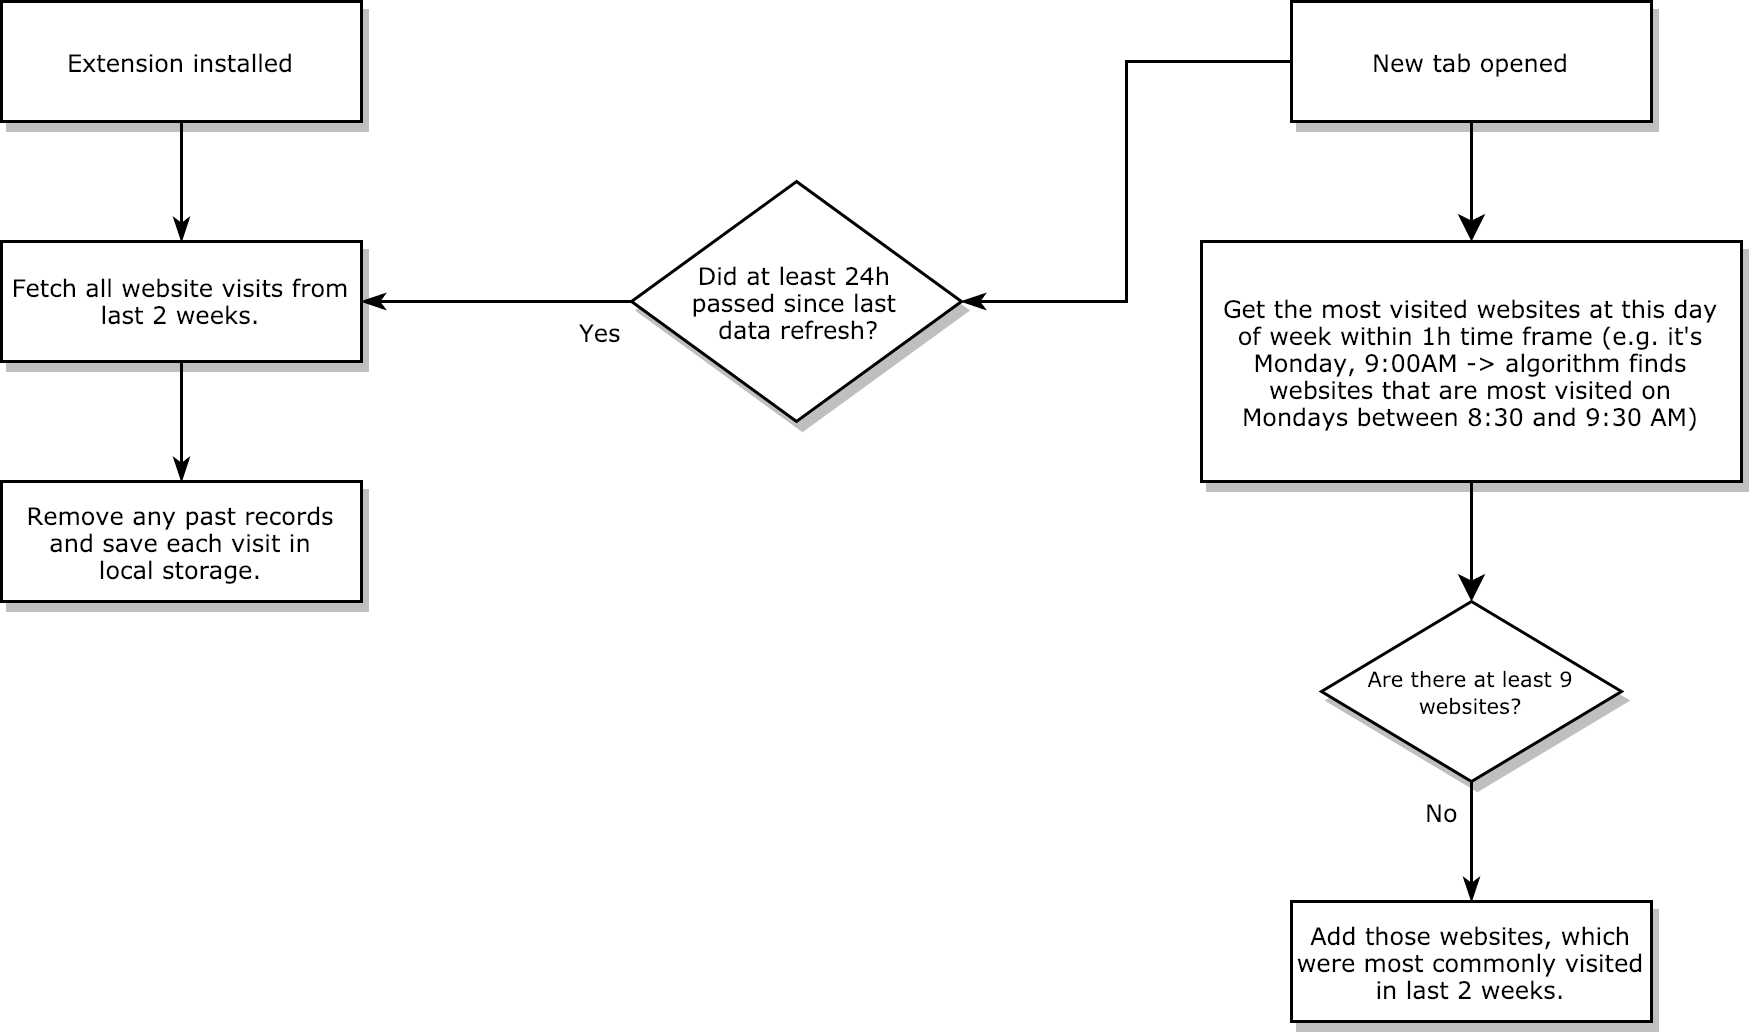

The diagram above was exported from draw.io. Its source (the exported page's mxGraphModel, read from the mxfile embedded in the PNG):
<mxGraphModel dx="1158" dy="695" grid="1" gridSize="10" guides="1" tooltips="1" connect="1" arrows="1" fold="1" page="1" pageScale="1" pageWidth="1100" pageHeight="850" background="#ffffff" math="0" shadow="0">
  <root>
    <mxCell id="0" />
    <mxCell id="1" parent="0" />
    <mxCell id="60e70716793133e9-33" value="Yes" style="edgeStyle=orthogonalEdgeStyle;rounded=0;html=1;labelBackgroundColor=none;startSize=5;endArrow=classicThin;endFill=1;endSize=5;jettySize=auto;orthogonalLoop=1;strokeColor=#000000;strokeWidth=1;fontFamily=Verdana;fontSize=8;fontColor=#000000;entryX=1;entryY=0.5;entryDx=0;entryDy=0;exitX=0;exitY=0.5;exitDx=0;exitDy=0;" parent="1" source="60e70716793133e9-7" target="60e70716793133e9-9" edge="1">
      <mxGeometry x="-0.7778" y="10" relative="1" as="geometry">
        <mxPoint as="offset" />
        <mxPoint x="630" y="560" as="sourcePoint" />
        <Array as="points">
          <mxPoint x="250" y="140" />
          <mxPoint x="250" y="140" />
        </Array>
      </mxGeometry>
    </mxCell>
    <mxCell id="60e70716793133e9-7" value="&lt;font style=&quot;font-size: 8px&quot;&gt;Did at least 24h &lt;br&gt;passed since last &lt;br&gt;data refresh?&lt;/font&gt;&lt;br&gt;" style="rhombus;whiteSpace=wrap;html=1;rounded=0;shadow=1;labelBackgroundColor=none;strokeColor=#000000;strokeWidth=1;fillColor=#ffffff;fontFamily=Verdana;fontSize=8;fontColor=#000000;align=center;" parent="1" vertex="1">
      <mxGeometry x="290" y="100" width="110" height="80" as="geometry" />
    </mxCell>
    <mxCell id="60e70716793133e9-38" style="edgeStyle=orthogonalEdgeStyle;rounded=0;html=1;labelBackgroundColor=none;startSize=5;endArrow=classicThin;endFill=1;endSize=5;jettySize=auto;orthogonalLoop=1;strokeColor=#000000;strokeWidth=1;fontFamily=Verdana;fontSize=8;fontColor=#000000;" parent="1" source="60e70716793133e9-9" target="60e70716793133e9-11" edge="1">
      <mxGeometry relative="1" as="geometry" />
    </mxCell>
    <mxCell id="60e70716793133e9-9" value="Fetch all website visits from last 2 weeks." style="whiteSpace=wrap;html=1;rounded=0;shadow=1;labelBackgroundColor=none;strokeColor=#000000;strokeWidth=1;fillColor=#ffffff;fontFamily=Verdana;fontSize=8;fontColor=#000000;align=center;" parent="1" vertex="1">
      <mxGeometry x="80" y="120" width="120" height="40" as="geometry" />
    </mxCell>
    <mxCell id="60e70716793133e9-39" style="edgeStyle=orthogonalEdgeStyle;rounded=0;html=1;labelBackgroundColor=none;startSize=5;endArrow=classicThin;endFill=1;endSize=5;jettySize=auto;orthogonalLoop=1;strokeColor=#000000;strokeWidth=1;fontFamily=Verdana;fontSize=8;fontColor=#000000;" parent="1" source="60e70716793133e9-10" target="60e70716793133e9-9" edge="1">
      <mxGeometry relative="1" as="geometry">
        <Array as="points">
          <mxPoint x="140" y="90" />
          <mxPoint x="140" y="90" />
        </Array>
      </mxGeometry>
    </mxCell>
    <mxCell id="60e70716793133e9-10" value="Extension installed&lt;br&gt;" style="whiteSpace=wrap;html=1;rounded=0;shadow=1;labelBackgroundColor=none;strokeColor=#000000;strokeWidth=1;fillColor=#ffffff;fontFamily=Verdana;fontSize=8;fontColor=#000000;align=center;" parent="1" vertex="1">
      <mxGeometry x="80" y="40" width="120" height="40" as="geometry" />
    </mxCell>
    <mxCell id="60e70716793133e9-11" value="Remove any past records and save each visit in local storage." style="whiteSpace=wrap;html=1;rounded=0;shadow=1;labelBackgroundColor=none;strokeColor=#000000;strokeWidth=1;fillColor=#ffffff;fontFamily=Verdana;fontSize=8;fontColor=#000000;align=center;spacing=6;" parent="1" vertex="1">
      <mxGeometry x="80" y="200" width="120" height="40" as="geometry" />
    </mxCell>
    <mxCell id="60e70716793133e9-40" style="edgeStyle=orthogonalEdgeStyle;rounded=0;html=1;labelBackgroundColor=none;startSize=5;endArrow=classicThin;endFill=1;endSize=5;jettySize=auto;orthogonalLoop=1;strokeColor=#000000;strokeWidth=1;fontFamily=Verdana;fontSize=8;fontColor=#000000;entryX=1;entryY=0.5;entryDx=0;entryDy=0;exitX=0;exitY=0.5;exitDx=0;exitDy=0;" parent="1" source="60e70716793133e9-13" target="60e70716793133e9-7" edge="1">
      <mxGeometry relative="1" as="geometry" />
    </mxCell>
    <mxCell id="d4o5JJsUTbLjJElBVzfJ-5" value="" style="edgeStyle=orthogonalEdgeStyle;rounded=0;orthogonalLoop=1;jettySize=auto;html=1;" edge="1" parent="1" source="60e70716793133e9-12" target="60e70716793133e9-14">
      <mxGeometry relative="1" as="geometry" />
    </mxCell>
    <mxCell id="60e70716793133e9-12" value="Get the most visited websites at this day of week within 1h time frame (e.g. it's Monday, 9:00AM -&amp;gt; algorithm finds websites that are most visited on Mondays between 8:30 and 9:30 AM)" style="whiteSpace=wrap;html=1;rounded=0;shadow=1;labelBackgroundColor=none;strokeColor=#000000;strokeWidth=1;fillColor=#ffffff;fontFamily=Verdana;fontSize=8;fontColor=#000000;align=center;spacing=6;" parent="1" vertex="1">
      <mxGeometry x="480" y="120" width="180" height="80" as="geometry" />
    </mxCell>
    <mxCell id="d4o5JJsUTbLjJElBVzfJ-4" value="" style="edgeStyle=orthogonalEdgeStyle;rounded=0;orthogonalLoop=1;jettySize=auto;html=1;" edge="1" parent="1" source="60e70716793133e9-13" target="60e70716793133e9-12">
      <mxGeometry relative="1" as="geometry" />
    </mxCell>
    <mxCell id="60e70716793133e9-13" value="New tab opened" style="whiteSpace=wrap;html=1;rounded=0;shadow=1;labelBackgroundColor=none;strokeColor=#000000;strokeWidth=1;fillColor=#ffffff;fontFamily=Verdana;fontSize=8;fontColor=#000000;align=center;" parent="1" vertex="1">
      <mxGeometry x="510" y="40" width="120" height="40" as="geometry" />
    </mxCell>
    <mxCell id="60e70716793133e9-44" value="No" style="edgeStyle=orthogonalEdgeStyle;rounded=0;html=1;labelBackgroundColor=none;startSize=5;endArrow=classicThin;endFill=1;endSize=5;jettySize=auto;orthogonalLoop=1;strokeColor=#000000;strokeWidth=1;fontFamily=Verdana;fontSize=8;fontColor=#000000;exitX=0.5;exitY=1;exitDx=0;exitDy=0;" parent="1" source="60e70716793133e9-14" target="60e70716793133e9-16" edge="1">
      <mxGeometry x="-0.5" y="-10" relative="1" as="geometry">
        <mxPoint as="offset" />
        <Array as="points" />
      </mxGeometry>
    </mxCell>
    <mxCell id="60e70716793133e9-14" value="&lt;font style=&quot;font-size: 7px&quot;&gt;Are there at least 9 websites?&lt;/font&gt;&lt;br&gt;" style="rhombus;whiteSpace=wrap;html=1;rounded=0;shadow=1;labelBackgroundColor=none;strokeColor=#000000;strokeWidth=1;fillColor=#ffffff;fontFamily=Verdana;fontSize=8;fontColor=#000000;align=center;" parent="1" vertex="1">
      <mxGeometry x="520" y="240" width="100" height="60" as="geometry" />
    </mxCell>
    <mxCell id="60e70716793133e9-16" value="Add those websites, which were most commonly visited in last 2 weeks.&lt;br&gt;" style="whiteSpace=wrap;html=1;rounded=0;shadow=1;labelBackgroundColor=none;strokeColor=#000000;strokeWidth=1;fillColor=#ffffff;fontFamily=Verdana;fontSize=8;fontColor=#000000;align=center;" parent="1" vertex="1">
      <mxGeometry x="510" y="340" width="120" height="40" as="geometry" />
    </mxCell>
    <mxCell id="60e70716793133e9-47" value="Yes" style="edgeStyle=orthogonalEdgeStyle;rounded=0;html=1;labelBackgroundColor=none;startSize=5;endArrow=classicThin;endFill=1;endSize=5;jettySize=auto;orthogonalLoop=1;strokeColor=#000000;strokeWidth=1;fontFamily=Verdana;fontSize=8;fontColor=#000000;" parent="1" target="60e70716793133e9-18" edge="1">
      <mxGeometry x="-0.6667" y="10" relative="1" as="geometry">
        <mxPoint as="offset" />
        <mxPoint x="470" y="820" as="sourcePoint" />
      </mxGeometry>
    </mxCell>
    <mxCell id="d4o5JJsUTbLjJElBVzfJ-2" style="edgeStyle=orthogonalEdgeStyle;rounded=0;orthogonalLoop=1;jettySize=auto;html=1;exitX=0.5;exitY=1;exitDx=0;exitDy=0;" edge="1" parent="1" source="60e70716793133e9-7" target="60e70716793133e9-7">
      <mxGeometry relative="1" as="geometry" />
    </mxCell>
  </root>
</mxGraphModel>